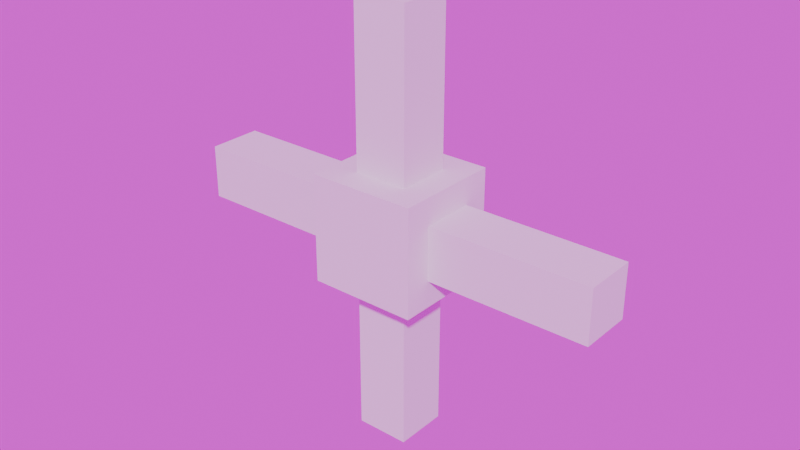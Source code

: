 # Source: Lock_Mechanical_MainPart.blend  (saved by Blender 4.3.34; exported with 4.5.12 LTS)
import bpy
from mathutils import Matrix  # noqa: F401  (used for matrix-valued properties, if any)

bpy.ops.wm.read_factory_settings(use_empty=True)
scene = bpy.context.scene
scene.name = 'Scene'

# ---- images (referenced by path relative to the original .blend; pixels are not part of the script)
import os
ASSET_DIR = os.environ.get("B2B_ASSET_DIR", "")  # directory of the original .blend (textures are referenced by path, not embedded)
HERE = os.path.dirname(os.path.abspath(__file__))  # packed textures are extracted next to this script under _unpacked/

def load_image(name, relpath, width, height, colorspace="sRGB"):
    """Load a texture the original file referenced (path relative to the .blend, or extracted next to this script)."""
    p = next((c for c in (os.path.join(HERE, relpath), os.path.join(ASSET_DIR, relpath)) if relpath and os.path.exists(c)), "")
    if p:
        img = bpy.data.images.load(p, check_existing=True)
        img.name = name
    else:  # same state as the original file: an image datablock whose file is absent (Cycles renders it pink)
        img = bpy.data.images.new(name, width, height)
        img.source = "FILE"
        img.filepath = "//" + (relpath or name)
    img.colorspace_settings.name = colorspace
    return img
img_forest_exr = load_image('forest.exr', 'forest.exr', 1024, 1024, 'Linear Rec.709')

# ---- world
world_world = bpy.data.worlds.new('World'); scene.world = world_world
world_world.use_nodes = True; world_world.node_tree.nodes.clear()
_N = world_world.node_tree.nodes; _L = world_world.node_tree.links
n0 = _N.new('ShaderNodeOutputWorld'); n0.name = 'World Output'; n0.location = (300, 300)
n1 = _N.new('ShaderNodeBackground'); n1.name = 'Background'; n1.location = (10, 300)
n2 = _N.new('ShaderNodeTexEnvironment'); n2.name = 'Environment Texture'; n2.location = (-270, 260)
n2.image = img_forest_exr
n3 = _N.new('ShaderNodeMapping'); n3.name = 'Mapping'; n3.location = (-450, 260)
n4 = _N.new('ShaderNodeTexCoord'); n4.name = 'Texture Coordinate'; n4.location = (-630, 260)
_L.new(n1.outputs[0], n0.inputs[0])
_L.new(n2.outputs[0], n1.inputs[0])
_L.new(n3.outputs[0], n2.inputs[0])
_L.new(n4.outputs[0], n3.inputs[0])
n0.is_active_output = True
world_world.color = (0.05088, 0.05088, 0.05088)
world_world.use_sun_shadow = False
world_world.sun_shadow_jitter_overblur = 0.0

# ---- meshes
me_lock_mechanical_mainpart_collidercentre = bpy.data.meshes.new('Lock_Mechanical_MainPart_ColliderCentre')
me_lock_mechanical_mainpart_collidercentre.from_pydata([(-0.025, -0.025, -0.025), (-0.025, -0.025, 0.025), (-0.025, 0.025, -0.025), (-0.025, 0.025, 0.025), (0.025, -0.025, -0.025), (0.025, -0.025, 0.025), (0.025, 0.025, -0.025), (0.025, 0.025, 0.025)], [], [(0, 1, 3, 2), (2, 3, 7, 6), (6, 7, 5, 4), (4, 5, 1, 0), (2, 6, 4, 0), (7, 3, 1, 5)])
_uv = me_lock_mechanical_mainpart_collidercentre.uv_layers.new(name='UVMap')
_uv.uv.foreach_set('vector', [0.125, 0.8789, 0.125, 0.8789, 0.125, 0.8789, 0.125, 0.8789, 0.125, 0.8789, 0.125, 0.8789, 0.125, 0.8789, 0.125, 0.8789, 0.125, 0.8789, 0.125, 0.8789, 0.125, 0.8789, 0.125, 0.8789, 0.125, 0.8789, 0.125, 0.8789, 0.125, 0.8789, 0.125, 0.8789, 0.125, 0.8789, 0.125, 0.8789, 0.125, 0.8789, 0.125, 0.8789, 0.125, 0.8789, 0.125, 0.8789, 0.125, 0.8789, 0.125, 0.8789])
me_lock_mechanical_mainpart_collidercentre.update()
me_lock_mechanical_mainpart_colliderright = bpy.data.meshes.new('Lock_Mechanical_MainPart_ColliderRight')
me_lock_mechanical_mainpart_colliderright.from_pydata([(0.025, -0.0125, -0.0125), (0.025, -0.0125, 0.0125), (0.025, 0.0125, -0.0125), (0.025, 0.0125, 0.0125), (0.1, -0.0125, -0.0125), (0.1, -0.0125, 0.0125), (0.1, 0.0125, -0.0125), (0.1, 0.0125, 0.0125)], [], [(0, 1, 3, 2), (2, 3, 7, 6), (6, 7, 5, 4), (4, 5, 1, 0), (2, 6, 4, 0), (7, 3, 1, 5)])
_uv = me_lock_mechanical_mainpart_colliderright.uv_layers.new(name='UVMap')
_uv.uv.foreach_set('vector', [0.375, 0.0, 0.625, 0.0, 0.625, 0.25, 0.375, 0.25, 0.375, 0.25, 0.625, 0.25, 0.625, 0.5, 0.375, 0.5, 0.375, 0.5, 0.625, 0.5, 0.625, 0.75, 0.375, 0.75, 0.375, 0.75, 0.625, 0.75, 0.625, 1.0, 0.375, 1.0, 0.125, 0.5, 0.375, 0.5, 0.375, 0.75, 0.125, 0.75, 0.625, 0.5, 0.875, 0.5, 0.875, 0.75, 0.625, 0.75])
me_lock_mechanical_mainpart_colliderright.update()
me_lock_mechanical_mainpart_colliderdown = bpy.data.meshes.new('Lock_Mechanical_MainPart_ColliderDown')
me_lock_mechanical_mainpart_colliderdown.from_pydata([(-0.0125, -0.0125, -0.025), (0.0125, -0.0125, -0.025), (-0.0125, 0.0125, -0.025), (0.0125, 0.0125, -0.025), (-0.0125, -0.0125, -0.1), (0.0125, -0.0125, -0.1), (-0.0125, 0.0125, -0.1), (0.0125, 0.0125, -0.1)], [], [(0, 1, 3, 2), (2, 3, 7, 6), (6, 7, 5, 4), (4, 5, 1, 0), (2, 6, 4, 0), (7, 3, 1, 5)])
_uv = me_lock_mechanical_mainpart_colliderdown.uv_layers.new(name='UVMap')
_uv.uv.foreach_set('vector', [0.375, 0.0, 0.625, 0.0, 0.625, 0.25, 0.375, 0.25, 0.375, 0.25, 0.625, 0.25, 0.625, 0.5, 0.375, 0.5, 0.375, 0.5, 0.625, 0.5, 0.625, 0.75, 0.375, 0.75, 0.375, 0.75, 0.625, 0.75, 0.625, 1.0, 0.375, 1.0, 0.125, 0.5, 0.375, 0.5, 0.375, 0.75, 0.125, 0.75, 0.625, 0.5, 0.875, 0.5, 0.875, 0.75, 0.625, 0.75])
me_lock_mechanical_mainpart_colliderdown.update()
me_lock_mechanical_mainpart_colliderleft = bpy.data.meshes.new('Lock_Mechanical_MainPart_ColliderLeft')
me_lock_mechanical_mainpart_colliderleft.from_pydata([(-0.025, -0.0125, 0.0125), (-0.025, -0.0125, -0.0125), (-0.025, 0.0125, 0.0125), (-0.025, 0.0125, -0.0125), (-0.1, -0.0125, 0.0125), (-0.1, -0.0125, -0.0125), (-0.1, 0.0125, 0.0125), (-0.1, 0.0125, -0.0125)], [], [(0, 1, 3, 2), (2, 3, 7, 6), (6, 7, 5, 4), (4, 5, 1, 0), (2, 6, 4, 0), (7, 3, 1, 5)])
_uv = me_lock_mechanical_mainpart_colliderleft.uv_layers.new(name='UVMap')
_uv.uv.foreach_set('vector', [0.375, 0.0, 0.625, 0.0, 0.625, 0.25, 0.375, 0.25, 0.375, 0.25, 0.625, 0.25, 0.625, 0.5, 0.375, 0.5, 0.375, 0.5, 0.625, 0.5, 0.625, 0.75, 0.375, 0.75, 0.375, 0.75, 0.625, 0.75, 0.625, 1.0, 0.375, 1.0, 0.125, 0.5, 0.375, 0.5, 0.375, 0.75, 0.125, 0.75, 0.625, 0.5, 0.875, 0.5, 0.875, 0.75, 0.625, 0.75])
me_lock_mechanical_mainpart_colliderleft.update()
me_lock_mechanical_mainpart_colliderup = bpy.data.meshes.new('Lock_Mechanical_MainPart_ColliderUp')
me_lock_mechanical_mainpart_colliderup.from_pydata([(0.0125, -0.0125, 0.025), (-0.0125, -0.0125, 0.025), (0.0125, 0.0125, 0.025), (-0.0125, 0.0125, 0.025), (0.0125, -0.0125, 0.1), (-0.0125, -0.0125, 0.1), (0.0125, 0.0125, 0.1), (-0.0125, 0.0125, 0.1)], [], [(0, 1, 3, 2), (2, 3, 7, 6), (6, 7, 5, 4), (4, 5, 1, 0), (2, 6, 4, 0), (7, 3, 1, 5)])
_uv = me_lock_mechanical_mainpart_colliderup.uv_layers.new(name='UVMap')
_uv.uv.foreach_set('vector', [0.375, 0.0, 0.625, 0.0, 0.625, 0.25, 0.375, 0.25, 0.375, 0.25, 0.625, 0.25, 0.625, 0.5, 0.375, 0.5, 0.375, 0.5, 0.625, 0.5, 0.625, 0.75, 0.375, 0.75, 0.375, 0.75, 0.625, 0.75, 0.625, 1.0, 0.375, 1.0, 0.125, 0.5, 0.375, 0.5, 0.375, 0.75, 0.125, 0.75, 0.625, 0.5, 0.875, 0.5, 0.875, 0.75, 0.625, 0.75])
me_lock_mechanical_mainpart_colliderup.update()

# ---- objects
ob_lock_mechanical_mainpart_collidercentre = bpy.data.objects.new('Lock_Mechanical_MainPart_ColliderCentre', me_lock_mechanical_mainpart_collidercentre)
ob_lock_mechanical_mainpart_colliderright = bpy.data.objects.new('Lock_Mechanical_MainPart_ColliderRight', me_lock_mechanical_mainpart_colliderright)
ob_lock_mechanical_mainpart_colliderdown = bpy.data.objects.new('Lock_Mechanical_MainPart_ColliderDown', me_lock_mechanical_mainpart_colliderdown)
ob_lock_mechanical_mainpart_colliderleft = bpy.data.objects.new('Lock_Mechanical_MainPart_ColliderLeft', me_lock_mechanical_mainpart_colliderleft)
ob_lock_mechanical_mainpart_colliderup = bpy.data.objects.new('Lock_Mechanical_MainPart_ColliderUp', me_lock_mechanical_mainpart_colliderup)

# ---- transforms, parenting, visibility, modifiers, constraints
ob_lock_mechanical_mainpart_collidercentre.location = (0.0, 0.0, 0.0)
ob_lock_mechanical_mainpart_colliderright.location = (0.0, 0.0, 0.0)
ob_lock_mechanical_mainpart_colliderdown.location = (0.0, 0.0, 0.0)
ob_lock_mechanical_mainpart_colliderleft.location = (0.0, 0.0, 0.0)
ob_lock_mechanical_mainpart_colliderup.location = (0.0, 0.0, 0.0)

# ---- collection membership
scene.collection.objects.link(ob_lock_mechanical_mainpart_collidercentre)
scene.collection.objects.link(ob_lock_mechanical_mainpart_colliderright)
scene.collection.objects.link(ob_lock_mechanical_mainpart_colliderdown)
scene.collection.objects.link(ob_lock_mechanical_mainpart_colliderleft)
scene.collection.objects.link(ob_lock_mechanical_mainpart_colliderup)

# ---- scene / render settings (as saved in the file)
scene.frame_start = 1; scene.frame_end = 250; scene.frame_set(1)
scene.render.engine = 'BLENDER_EEVEE_NEXT'
scene.eevee.ray_tracing_options.trace_max_roughness = 0.0
bpy.context.view_layer.update()

# ---- added for rendering (the .blend has no active camera and no usable light): camera, sun
cam_auto = bpy.data.cameras.new('AutoCamera')
cam_auto.lens = 50.0
cam_auto.sensor_width = 36.0
cam_auto.clip_end = 1000.0
ob_auto_camera = bpy.data.objects.new('AutoCamera', cam_auto)
scene.collection.objects.link(ob_auto_camera)
ob_auto_camera.location = (0.265751, -0.318901, 0.2126)
ob_auto_camera.rotation_euler = (1.09748, -7.21219e-08, 0.694738)
scene.camera = ob_auto_camera
light_auto_sun = bpy.data.lights.new('AutoSun', 'SUN')
light_auto_sun.energy = 3.0
light_auto_sun.angle = 0.0523599
ob_auto_sun = bpy.data.objects.new('AutoSun', light_auto_sun)
scene.collection.objects.link(ob_auto_sun)
ob_auto_sun.rotation_euler = (0.872665, 0.174533, 0.523599)
bpy.context.view_layer.update()

